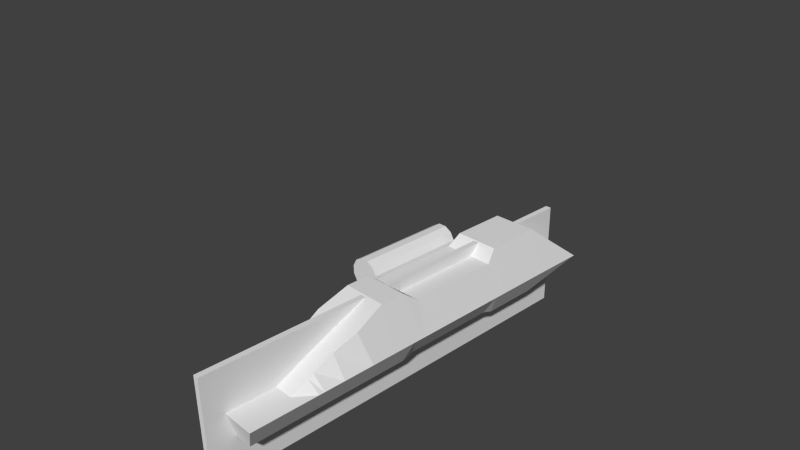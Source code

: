 # Source: tarsusBlocking.blend  (saved by Blender 2.67.0; exported with 4.5.12 LTS)
import bpy
from mathutils import Matrix  # noqa: F401  (used for matrix-valued properties, if any)

bpy.ops.wm.read_factory_settings(use_empty=True)
scene = bpy.context.scene
scene.name = 'Scene'

# ---- collections
col_collection_1 = bpy.data.collections.new('Collection 1'); scene.collection.children.link(col_collection_1)

# ---- world
world_world = bpy.data.worlds.new('World'); scene.world = world_world
world_world.color = (0.05088, 0.05088, 0.05088)
world_world.use_sun_shadow = False
world_world.sun_shadow_jitter_overblur = 0.0
world_world.cycles.sampling_method = 'MANUAL'
world_world.cycles.sample_map_resolution = 256

# ---- cameras
cam_camera = bpy.data.cameras.new('Camera')
cam_camera.clip_end = 100.0
cam_camera.lens = 35.0
cam_camera.sensor_width = 32.0
cam_camera.sensor_height = 18.0
cam_camera.ortho_scale = 7.314
cam_camera.dof.focus_distance = 0.0
cam_camera.dof.aperture_fstop = 128.0

# ---- meshes
me_cylinder_001 = bpy.data.meshes.new('Cylinder.001')
me_cylinder_001.from_pydata([(0.1316, 0.515, -1.0), (0.1316, 0.515, -0.3646), (0.5132, 0.3013, -1.0), (0.5132, 0.3013, -0.4808), (0.5139, -0.336, -1.0), (0.5139, -0.336, -0.4808), (0.1385, -0.5519, -1.0), (0.1385, -0.5519, -0.3646), (-0.5077, -0.341, -1.0), (-0.5077, -0.341, -0.4808), (-0.5089, 0.3083, -1.0), (-0.5089, 0.3083, -0.4808), (0.1385, 0.5102, -1.806), (0.1385, -0.5519, -0.1832), (0.1333, -0.5537, -1.806), (0.5132, 0.3013, -0.1832), (0.1316, 0.515, -0.1832), (0.5139, -0.336, -0.1832), (-0.5077, -0.341, -0.1832), (-0.5089, 0.3083, -0.1832), (0.1385, -0.5519, -0.01585), (0.4603, 0.3013, -0.01585), (0.1316, 0.515, -0.01585), (0.461, -0.336, -0.01585), (-0.3404, -0.3927, -0.01585), (-0.3416, 0.36, -0.01585), (0.1385, -0.5519, 0.9694), (0.4603, 0.3013, 0.9694), (0.1316, 0.515, 0.9694), (0.461, -0.336, 0.9694), (-0.3405, -0.3885, 1.004), (-0.3416, 0.3584, 0.9694), (0.1385, -0.5519, 1.362), (0.4603, 0.3013, 1.362), (0.1316, 0.515, 1.362), (0.461, -0.336, 1.362), (-0.3404, -0.3924, 1.362), (-0.3415, 0.3571, 1.327), (0.1385, -0.5519, 1.548), (0.5132, 0.3013, 1.548), (0.1316, 0.515, 1.548), (0.5139, -0.336, 1.548), (-0.5077, -0.341, 1.548), (-0.5089, 0.3083, 1.548), (0.1385, -0.5519, 1.907), (0.5132, 0.3013, 1.907), (0.1316, 0.515, 1.907), (0.5139, -0.336, 1.907), (-0.5077, -0.341, 1.907), (-0.5089, 0.3083, 1.907), (0.1385, -0.5519, 2.246), (0.5132, 0.3013, 2.246), (0.1316, 0.515, 2.246), (0.5139, -0.336, 2.246), (-0.3224, -0.3934, 2.356), (-0.3236, 0.3607, 2.356), (0.1385, -0.5519, 2.7), (0.5132, 0.3013, 2.7), (0.1316, 0.515, 2.7), (0.5139, -0.336, 2.7), (-0.1703, -0.341, 2.7), (-0.1715, 0.3083, 2.7), (0.1385, -0.5519, 3.01), (0.5132, 0.3013, 3.01), (0.1316, 0.515, 3.01), (0.5139, -0.336, 3.01), (-0.03203, -0.341, 3.01), (-0.03318, 0.3083, 3.01), (0.1385, -0.5519, 3.093), (0.5132, 0.3013, 3.093), (0.1316, 0.515, 3.093), (0.5139, -0.336, 3.093), (0.009458, -0.341, 3.093), (0.008303, 0.3083, 3.093), (0.1385, -0.5519, 3.361), (0.5132, 0.3013, 3.361), (0.1316, 0.515, 3.361), (0.5139, -0.336, 3.361), (0.1339, -0.341, 3.361), (0.1328, 0.3083, 3.361), (0.1385, -0.5519, 3.85), (0.5132, 0.3013, 3.85), (0.1316, 0.515, 3.85), (0.5139, -0.336, 3.85), (0.1339, -0.341, 3.85), (0.1328, 0.3083, 3.85), (0.1385, -0.5519, 4.008), (0.5132, 0.3013, 3.895), (0.1316, 0.515, 4.008), (0.5139, -0.336, 3.895), (0.1339, -0.341, 4.008), (0.1328, 0.3083, 4.008), (0.1385, -0.5519, 4.07), (0.5132, 0.3013, 3.957), (0.1316, 0.515, 4.07), (0.5139, -0.336, 3.957), (0.1339, -0.341, 4.07), (0.1328, 0.3083, 4.07)], [], [(0, 1, 3, 2), (2, 3, 5, 4), (4, 5, 7, 6), (6, 7, 9, 8), (5, 3, 15, 17), (10, 11, 1, 0), (8, 9, 11, 10), (1, 11, 19, 16), (8, 10, 12, 14), (11, 9, 18, 19), (6, 8, 14), (9, 7, 13, 18), (4, 6, 14), (3, 1, 16, 15), (2, 4, 14, 12), (7, 5, 17, 13), (0, 2, 12), (18, 13, 20, 24), (10, 0, 12), (24, 20, 26, 30), (17, 15, 21, 23), (13, 17, 23, 20), (19, 18, 24, 25), (15, 16, 22, 21), (16, 19, 25, 22), (29, 27, 33, 35), (21, 22, 28, 27), (25, 24, 30, 31), (23, 21, 27, 29), (22, 25, 31, 28), (20, 23, 29, 26), (36, 32, 38, 42), (28, 31, 37, 34), (26, 29, 35, 32), (30, 26, 32, 36), (27, 28, 34, 33), (31, 30, 36, 37), (41, 39, 45, 47), (33, 34, 40, 39), (37, 36, 42, 43), (35, 33, 39, 41), (34, 37, 43, 40), (32, 35, 41, 38), (48, 44, 50, 54), (40, 43, 49, 46), (38, 41, 47, 44), (42, 38, 44, 48), (39, 40, 46, 45), (43, 42, 48, 49), (52, 55, 61, 58), (45, 46, 52, 51), (49, 48, 54, 55), (47, 45, 51, 53), (46, 49, 55, 52), (44, 47, 53, 50), (60, 56, 62, 66), (50, 53, 59, 56), (54, 50, 56, 60), (51, 52, 58, 57), (55, 54, 60, 61), (53, 51, 57, 59), (64, 67, 73, 70), (57, 58, 64, 63), (61, 60, 66, 67), (59, 57, 63, 65), (58, 61, 67, 64), (56, 59, 65, 62), (69, 70, 76, 75), (62, 65, 71, 68), (66, 62, 68, 72), (63, 64, 70, 69), (67, 66, 72, 73), (65, 63, 69, 71), (76, 79, 85, 82), (73, 72, 78, 79), (71, 69, 75, 77), (70, 73, 79, 76), (68, 71, 77, 74), (72, 68, 74, 78), (81, 82, 88, 87), (74, 77, 83, 80), (78, 74, 80, 84), (75, 76, 82, 81), (79, 78, 84, 85), (77, 75, 81, 83), (86, 89, 95, 92), (85, 84, 90, 91), (83, 81, 87, 89), (82, 85, 91, 88), (80, 83, 89, 86), (84, 80, 86, 90), (93, 94, 97, 96, 92, 95), (90, 86, 92, 96), (87, 88, 94, 93), (91, 90, 96, 97), (89, 87, 93, 95), (88, 91, 97, 94)])
me_cylinder_001.use_remesh_preserve_volume = False
me_cylinder_001.use_remesh_preserve_attributes = False
me_cylinder_001.use_mirror_vertex_groups = False
me_cylinder_001.update()
me_cube = bpy.data.meshes.new('Cube')
me_cube.from_pydata([(-1.0, -1.0, -1.0), (-1.0, 1.0, -1.0), (1.0, 1.0, -1.0), (1.0, -1.0, -1.0), (-1.0, -1.0, 1.0), (-1.0, 1.0, 1.0), (1.0, 1.0, 1.0), (1.0, -1.0, 1.0)], [], [(4, 5, 1, 0), (5, 6, 2, 1), (6, 7, 3, 2), (7, 4, 0, 3), (0, 1, 2, 3), (7, 6, 5, 4)])
me_cube.use_remesh_preserve_volume = False
me_cube.use_remesh_preserve_attributes = False
me_cube.use_mirror_vertex_groups = False
me_cube.update()
me_cylinder = bpy.data.meshes.new('Cylinder')
me_cylinder.from_pydata([(0.0, 0.4, -1.0), (0.0, 0.4, 1.0), (0.2, 0.3464, -1.0), (0.2, 0.3464, 1.0), (0.3464, 0.2, -1.0), (0.3464, 0.2, 1.0), (0.4, -1.748e-08, -1.0), (0.4, -1.748e-08, 1.0), (0.3464, -0.2, -1.0), (0.3464, -0.2, 1.0), (0.2, -0.3464, -1.0), (0.2, -0.3464, 1.0), (6.04e-08, -0.4, -1.0), (6.04e-08, -0.4, 1.0), (-0.2, -0.3464, -1.0), (-0.2, -0.3464, 1.0), (-0.3464, -0.2, -1.0), (-0.3464, -0.2, 1.0), (-0.4, -1.86e-07, -1.0), (-0.4, -1.86e-07, 1.0), (-0.3464, 0.2, -1.0), (-0.3464, 0.2, 1.0), (-0.2, 0.3464, -1.0), (-0.2, 0.3464, 1.0)], [], [(0, 1, 3, 2), (2, 3, 5, 4), (4, 5, 7, 6), (6, 7, 9, 8), (8, 9, 11, 10), (10, 11, 13, 12), (12, 13, 15, 14), (14, 15, 17, 16), (16, 17, 19, 18), (18, 19, 21, 20), (3, 1, 23, 21, 19, 17, 15, 13, 11, 9, 7, 5), (22, 23, 1, 0), (20, 21, 23, 22), (0, 2, 4, 6, 8, 10, 12, 14, 16, 18, 20, 22)])
me_cylinder.use_remesh_preserve_volume = False
me_cylinder.use_remesh_preserve_attributes = False
me_cylinder.use_mirror_vertex_groups = False
me_cylinder.update()

# ---- objects
ob_cylinder_001 = bpy.data.objects.new('Cylinder.001', me_cylinder_001)
ob_size_location_reference = bpy.data.objects.new('Size location Reference', me_cube)
ob_cylinder = bpy.data.objects.new('Cylinder', me_cylinder)
ob_camera = bpy.data.objects.new('Camera', cam_camera)

# ---- transforms, parenting, visibility, modifiers, constraints
ob_cylinder_001.location = (0.2726, 1.51, -0.8363)
ob_cylinder_001.rotation_euler = (1.571, 1.571, 0.0)
ob_cylinder_001.lineart.crease_threshold = 0.0
ob_size_location_reference.location = (0.2604, 0.2308, -1.13)
ob_size_location_reference.scale = (0.042, 3.071, -0.793)
ob_size_location_reference.lock_location = (True, True, True)
ob_size_location_reference.lock_rotation = (True, True, True)
ob_size_location_reference.lock_scale = (True, True, True)
ob_size_location_reference.hide_viewport = True
ob_size_location_reference.lineart.crease_threshold = 0.0
ob_cylinder.location = (-0.432, 0.9614, -0.5623)
ob_cylinder.rotation_euler = (1.571, 1.824, 1.71e-08)
ob_cylinder.scale = (0.5898, 0.5898, 0.7565)
ob_cylinder.lineart.crease_threshold = 0.0
ob_camera.location = (7.481, -6.508, 5.344)
ob_camera.rotation_euler = (1.109, 0.01082, 0.8149)
ob_camera.lock_rotations_4d = False
ob_camera.empty_display_type = 'ARROWS'
ob_camera.color = (0.0, 0.0, 0.0, 0.0)
ob_camera.display_type = 'WIRE'
ob_camera.lineart.crease_threshold = 0.0

# ---- collection membership
col_collection_1.objects.link(ob_cylinder_001)
col_collection_1.objects.link(ob_size_location_reference)
col_collection_1.objects.link(ob_cylinder)
col_collection_1.objects.link(ob_camera)

# ---- scene / render settings (as saved in the file)
scene.camera = ob_camera
scene.frame_start = 1; scene.frame_end = 250; scene.frame_set(1)
scene.render.engine = 'BLENDER_EEVEE_NEXT'
scene.render.image_settings.color_mode = 'RGB'
scene.render.image_settings.compression = 90
scene.render.resolution_percentage = 50
scene.render.dither_intensity = 0.0
scene.cycles.use_denoising = False
scene.cycles.samples = 10
scene.cycles.sampling_pattern = 'TABULATED_SOBOL'
scene.cycles.light_sampling_threshold = 0.0
scene.cycles.use_adaptive_sampling = False
scene.cycles.use_light_tree = False
scene.cycles.blur_glossy = 0.0
scene.cycles.volume_bounces = 1
scene.cycles.pixel_filter_type = 'GAUSSIAN'
scene.cycles.sample_clamp_indirect = 0.0
scene.view_settings.view_transform = 'Standard'
bpy.context.view_layer.update()

# ---- added for rendering (the .blend has no usable light): sun
light_auto_sun = bpy.data.lights.new('AutoSun', 'SUN')
light_auto_sun.energy = 3.0
light_auto_sun.angle = 0.0523599
ob_auto_sun = bpy.data.objects.new('AutoSun', light_auto_sun)
scene.collection.objects.link(ob_auto_sun)
ob_auto_sun.rotation_euler = (0.872665, 0.174533, 0.523599)
bpy.context.view_layer.update()
